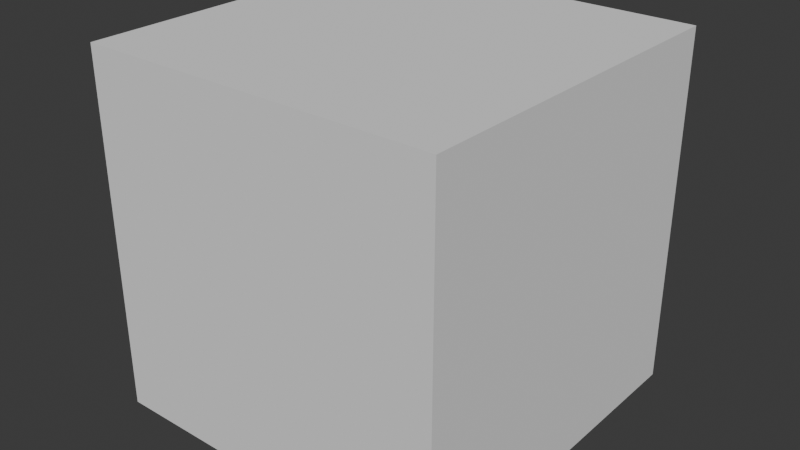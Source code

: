 # Source: Cube.blend  (saved by Blender 5.1.29; exported with 4.5.12 LTS)
import bpy
from mathutils import Matrix  # noqa: F401  (used for matrix-valued properties, if any)

bpy.ops.wm.read_factory_settings(use_empty=True)
scene = bpy.context.scene
scene.name = 'Scene'

# ---- collections
col_collection = bpy.data.collections.new('Collection'); scene.collection.children.link(col_collection)

# ---- world
world_world = bpy.data.worlds.new('World'); scene.world = world_world
world_world.use_nodes = True; world_world.node_tree.nodes.clear()
_N = world_world.node_tree.nodes; _L = world_world.node_tree.links
n0 = _N.new('ShaderNodeOutputWorld'); n0.name = 'World Output'; n0.location = (200, 100)
n1 = _N.new('ShaderNodeBackground'); n1.name = 'Background'; n1.location = (-200, 100)
n1.inputs[0].default_value = (0.05088, 0.05088, 0.05088, 1.0)
_L.new(n1.outputs[0], n0.inputs[0])
n0.is_active_output = True
world_world.color = (0.05088, 0.05088, 0.05088)
world_world.sun_shadow_jitter_overblur = 0.0

# ---- meshes
me_cube_001 = bpy.data.meshes.new('Cube.001')
me_cube_001.from_pydata([(-1.0, -1.0, -1.0), (-1.0, -1.0, 1.0), (-1.0, 1.0, -1.0), (-1.0, 1.0, 1.0), (1.0, -1.0, -1.0), (1.0, -1.0, 1.0), (1.0, 1.0, -1.0), (1.0, 1.0, 1.0)], [], [(0, 1, 3, 2), (2, 3, 7, 6), (6, 7, 5, 4), (4, 5, 1, 0), (2, 6, 4, 0), (7, 3, 1, 5)])
_uv = me_cube_001.uv_layers.new(name='UVMap')
_uv.uv.foreach_set('vector', [0.375, 0.0, 0.625, 0.0, 0.625, 0.25, 0.375, 0.25, 0.375, 0.25, 0.625, 0.25, 0.625, 0.5, 0.375, 0.5, 0.375, 0.5, 0.625, 0.5, 0.625, 0.75, 0.375, 0.75, 0.375, 0.75, 0.625, 0.75, 0.625, 1.0, 0.375, 1.0, 0.125, 0.5, 0.375, 0.5, 0.375, 0.75, 0.125, 0.75, 0.625, 0.5, 0.875, 0.5, 0.875, 0.75, 0.625, 0.75])
me_cube_001.update()

# ---- objects
ob_cube = bpy.data.objects.new('Cube', me_cube_001)

# ---- transforms, parenting, visibility, modifiers, constraints
ob_cube.location = (0.0, 0.0, 0.0)
ob_cube.scale = (0.5, 0.5, 0.5)

# ---- collection membership
col_collection.objects.link(ob_cube)

# ---- scene / render settings (as saved in the file)
scene.frame_start = 1; scene.frame_end = 250; scene.frame_set(1)
scene.render.engine = 'BLENDER_EEVEE_NEXT'
scene.render.bake_bias = 0.0
scene.render.bake_samples = 0
scene.cycles.sampling_pattern = 'TABULATED_SOBOL'
scene.eevee.use_volume_custom_range = False
bpy.context.view_layer.update()

# ---- added for rendering (the .blend has no active camera and no usable light): camera, sun
cam_auto = bpy.data.cameras.new('AutoCamera')
cam_auto.lens = 50.0
cam_auto.sensor_width = 36.0
cam_auto.clip_end = 1000.0
ob_auto_camera = bpy.data.objects.new('AutoCamera', cam_auto)
scene.collection.objects.link(ob_auto_camera)
ob_auto_camera.location = (1.60254, -1.92304, 1.28203)
ob_auto_camera.rotation_euler = (1.09748, -7.21219e-08, 0.694738)
scene.camera = ob_auto_camera
light_auto_sun = bpy.data.lights.new('AutoSun', 'SUN')
light_auto_sun.energy = 3.0
light_auto_sun.angle = 0.0523599
ob_auto_sun = bpy.data.objects.new('AutoSun', light_auto_sun)
scene.collection.objects.link(ob_auto_sun)
ob_auto_sun.rotation_euler = (0.872665, 0.174533, 0.523599)
bpy.context.view_layer.update()
